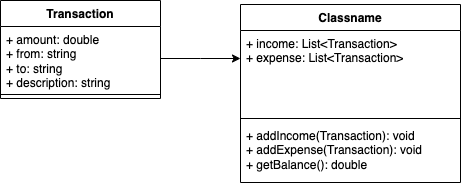

The diagram above was exported from draw.io. Its source (the exported page's mxGraphModel, read from the mxfile embedded in the PNG):
<mxGraphModel dx="1434" dy="785" grid="1" gridSize="10" guides="1" tooltips="1" connect="1" arrows="1" fold="1" page="1" pageScale="1" pageWidth="850" pageHeight="1100" math="0" shadow="0">
  <root>
    <mxCell id="0" />
    <mxCell id="1" parent="0" />
    <mxCell id="dEFqAUD2c1VJylk1qM4m-7" value="Transaction" style="swimlane;fontStyle=1;align=center;verticalAlign=top;childLayout=stackLayout;horizontal=1;startSize=26;horizontalStack=0;resizeParent=1;resizeParentMax=0;resizeLast=0;collapsible=1;marginBottom=0;whiteSpace=wrap;html=1;" vertex="1" parent="1">
      <mxGeometry x="260" y="330" width="160" height="98" as="geometry" />
    </mxCell>
    <mxCell id="dEFqAUD2c1VJylk1qM4m-8" value="+ amount: double&lt;div&gt;+ from: string&lt;/div&gt;&lt;div&gt;+ to: string&lt;/div&gt;&lt;div&gt;+ description: string&lt;/div&gt;" style="text;strokeColor=none;fillColor=none;align=left;verticalAlign=top;spacingLeft=4;spacingRight=4;overflow=hidden;rotatable=0;points=[[0,0.5],[1,0.5]];portConstraint=eastwest;whiteSpace=wrap;html=1;" vertex="1" parent="dEFqAUD2c1VJylk1qM4m-7">
      <mxGeometry y="26" width="160" height="64" as="geometry" />
    </mxCell>
    <mxCell id="dEFqAUD2c1VJylk1qM4m-9" value="" style="line;strokeWidth=1;fillColor=none;align=left;verticalAlign=middle;spacingTop=-1;spacingLeft=3;spacingRight=3;rotatable=0;labelPosition=right;points=[];portConstraint=eastwest;strokeColor=inherit;" vertex="1" parent="dEFqAUD2c1VJylk1qM4m-7">
      <mxGeometry y="90" width="160" height="8" as="geometry" />
    </mxCell>
    <mxCell id="dEFqAUD2c1VJylk1qM4m-14" style="edgeStyle=orthogonalEdgeStyle;rounded=0;orthogonalLoop=1;jettySize=auto;html=1;entryX=0;entryY=0.5;entryDx=0;entryDy=0;" edge="1" parent="1" source="dEFqAUD2c1VJylk1qM4m-8">
      <mxGeometry relative="1" as="geometry">
        <mxPoint x="500" y="388" as="targetPoint" />
      </mxGeometry>
    </mxCell>
    <mxCell id="dEFqAUD2c1VJylk1qM4m-19" value="Classname" style="swimlane;fontStyle=1;align=center;verticalAlign=top;childLayout=stackLayout;horizontal=1;startSize=26;horizontalStack=0;resizeParent=1;resizeParentMax=0;resizeLast=0;collapsible=1;marginBottom=0;whiteSpace=wrap;html=1;" vertex="1" parent="1">
      <mxGeometry x="500" y="334" width="220" height="178" as="geometry" />
    </mxCell>
    <mxCell id="dEFqAUD2c1VJylk1qM4m-20" value="+ income: List&amp;lt;Transaction&amp;gt;&lt;div&gt;+ expense: List&amp;lt;Transaction&amp;gt;&lt;/div&gt;" style="text;strokeColor=none;fillColor=none;align=left;verticalAlign=top;spacingLeft=4;spacingRight=4;overflow=hidden;rotatable=0;points=[[0,0.5],[1,0.5]];portConstraint=eastwest;whiteSpace=wrap;html=1;" vertex="1" parent="dEFqAUD2c1VJylk1qM4m-19">
      <mxGeometry y="26" width="220" height="84" as="geometry" />
    </mxCell>
    <mxCell id="dEFqAUD2c1VJylk1qM4m-21" value="" style="line;strokeWidth=1;fillColor=none;align=left;verticalAlign=middle;spacingTop=-1;spacingLeft=3;spacingRight=3;rotatable=0;labelPosition=right;points=[];portConstraint=eastwest;strokeColor=inherit;" vertex="1" parent="dEFqAUD2c1VJylk1qM4m-19">
      <mxGeometry y="110" width="220" height="8" as="geometry" />
    </mxCell>
    <mxCell id="dEFqAUD2c1VJylk1qM4m-22" value="+ addIncome(Transaction): void&lt;div&gt;+ addExpense(Transaction): void&lt;/div&gt;&lt;div&gt;+ getBalance(): double&lt;/div&gt;" style="text;strokeColor=none;fillColor=none;align=left;verticalAlign=top;spacingLeft=4;spacingRight=4;overflow=hidden;rotatable=0;points=[[0,0.5],[1,0.5]];portConstraint=eastwest;whiteSpace=wrap;html=1;" vertex="1" parent="dEFqAUD2c1VJylk1qM4m-19">
      <mxGeometry y="118" width="220" height="60" as="geometry" />
    </mxCell>
  </root>
</mxGraphModel>